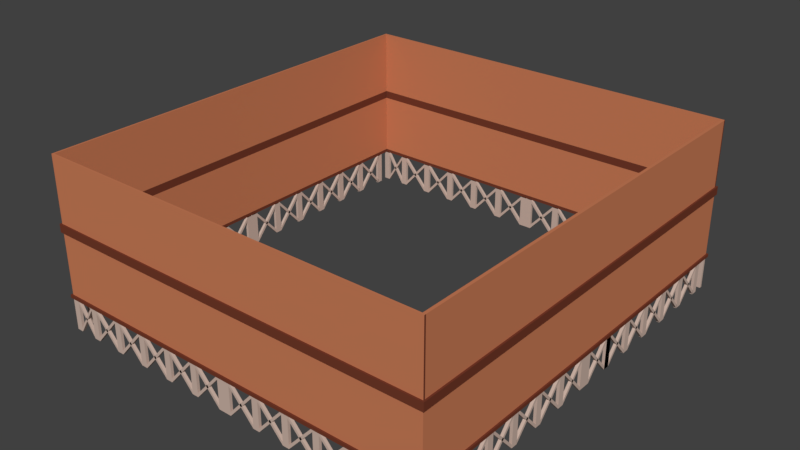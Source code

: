 # Source: Mansion_Underside_.blend  (saved by Blender 2.79.0; exported with 4.5.12 LTS)
import bpy
from mathutils import Matrix  # noqa: F401  (used for matrix-valued properties, if any)

bpy.ops.wm.read_factory_settings(use_empty=True)
scene = bpy.context.scene
scene.name = 'Scene'

# ---- collections
col_collection_1 = bpy.data.collections.new('Collection 1'); scene.collection.children.link(col_collection_1)

# ---- materials (node trees are filled in below, after node groups)
mat_wood_1 = bpy.data.materials.new('Wood 1')
mat_wood_1.alpha_threshold = 0.0
mat_wood_1.use_transparent_shadow = False
mat_wood_1.diffuse_color = (0.5926, 0.2042, 0.09756, 1.0)
mat_wood_1.roughness = 0.5
mat_wood_1.specular_intensity = 0.0
mat_wood_1.line_color = (0.0, 0.0, 0.0, 1.0)
mat_dark_wood = bpy.data.materials.new('Dark wood')
mat_dark_wood.alpha_threshold = 0.0
mat_dark_wood.use_transparent_shadow = False
mat_dark_wood.diffuse_color = (0.1679, 0.04255, 0.02321, 1.0)
mat_dark_wood.roughness = 0.5
mat_dark_wood.specular_intensity = 0.0
mat_white_wood = bpy.data.materials.new('White wood')
mat_white_wood.alpha_threshold = 0.0
mat_white_wood.use_transparent_shadow = False
mat_white_wood.diffuse_color = (0.6038, 0.453, 0.3819, 1.0)
mat_white_wood.roughness = 0.5
mat_white_wood.specular_intensity = 0.0

# ---- material node trees

# ---- world
world_world = bpy.data.worlds.new('World'); scene.world = world_world
world_world.color = (0.05088, 0.05088, 0.05088)
world_world.use_sun_shadow = False
world_world.sun_shadow_jitter_overblur = 0.0
world_world.cycles.sampling_method = 'MANUAL'

# ---- meshes
me_cube_001 = bpy.data.meshes.new('Cube.001')
me_cube_001.from_pydata([(11.98, 0.3999, 0.9869), (12.15, 0.3999, -1.013), (12.15, 1.986, 0.9869), (11.98, 1.986, -1.013), (11.98, 2.392, -1.013), (11.98, 4.385, 0.9869), (12.15, 4.385, -1.013), (12.15, 3.978, -1.013), (11.98, 3.978, -1.013), (11.98, 6.377, 0.9869), (12.15, 6.377, -1.013), (11.98, 6.377, -1.013), (11.98, 7.963, 0.9869), (11.98, 8.37, 0.9869), (12.15, 8.37, 0.9869), (12.15, 8.37, -1.013), (12.15, 7.963, -1.013), (11.98, 7.963, -1.013), (11.98, 8.37, -1.013), (12.15, 9.956, 0.9869), (11.98, 9.956, 0.9869), (11.98, 10.36, 0.9869), (12.15, 10.36, -1.013), (12.15, 9.956, -1.013), (12.15, 12.35, -1.013), (12.15, 11.95, -1.013), (11.98, 11.95, -1.013), (11.98, 12.35, -1.013), (12.15, -1.999, -1.013), (11.98, -1.999, -1.013), (11.98, -2.406, -1.013), (12.15, -3.992, 0.9869), (11.98, -3.992, 0.9869), (12.15, -4.398, 0.9869), (12.15, -3.992, -1.013), (11.98, -3.992, -1.013), (11.98, -4.398, -1.013), (12.15, -5.984, 0.9869), (11.98, -5.984, 0.9869), (11.98, -6.391, 0.9869), (12.15, -6.391, 0.9869), (12.15, -7.977, 0.9869), (11.98, -7.977, 0.9869), (11.98, -8.383, 0.9869), (11.98, -7.977, -1.013), (11.98, -8.383, -1.013), (12.15, -9.969, 0.9869), (11.98, -9.969, 0.9869), (12.15, -10.38, -1.013), (12.15, -9.969, -1.013), (12.15, -12.37, 0.9869), (12.15, -12.37, -1.013), (12.15, -11.96, -1.013), (11.98, -11.96, -1.013), (11.98, -12.37, -1.013), (-0.6142, 12.92, 0.9869), (-0.6142, 13.09, 0.9869), (-0.6142, 13.09, -1.013), (-0.6142, 12.92, -1.013), (-2.2, 13.09, 0.9869), (-2.2, 12.92, 0.9869), (-2.607, 12.92, 0.9869), (-2.607, 13.09, 0.9869), (-2.607, 13.09, -1.013), (-2.2, 13.09, -1.013), (-2.2, 12.92, -1.013), (-2.607, 12.92, -1.013), (-4.192, 13.09, 0.9869), (-4.192, 12.92, 0.9869), (-4.599, 12.92, 0.9869), (-4.599, 13.09, 0.9869), (-4.599, 13.09, -1.013), (-4.192, 13.09, -1.013), (-4.192, 12.92, -1.013), (-4.599, 12.92, -1.013), (-6.185, 13.09, 0.9869), (-6.185, 12.92, 0.9869), (-6.592, 12.92, 0.9869), (-6.592, 13.09, 0.9869), (-6.592, 13.09, -1.013), (-6.185, 13.09, -1.013), (-6.185, 12.92, -1.013), (-6.592, 12.92, -1.013), (-8.177, 13.09, 0.9869), (-8.177, 12.92, 0.9869), (-8.584, 12.92, 0.9869), (-8.584, 13.09, 0.9869), (-8.584, 13.09, -1.013), (-8.177, 13.09, -1.013), (-8.177, 12.92, -1.013), (-8.584, 12.92, -1.013), (-10.17, 13.09, 0.9869), (-10.17, 12.92, 0.9869), (-10.58, 12.92, 0.9869), (-10.58, 13.09, 0.9869), (-10.58, 13.09, -1.013), (-10.17, 13.09, -1.013), (-10.17, 12.92, -1.013), (-10.58, 12.92, -1.013), (-11.71, 13.09, 0.9869), (-11.71, 12.92, 0.9869), (-12.12, 12.92, 0.9869), (-12.12, 13.09, 0.9869), (-12.12, 13.09, -1.013), (-11.71, 13.09, -1.013), (-11.71, 12.92, -1.013), (-12.12, 12.92, -1.013), (-0.2076, 13.09, 0.9869), (-0.2076, 12.92, 0.9869), (0.1991, 12.92, 0.9869), (0.1991, 13.09, 0.9869), (0.1991, 13.09, -1.013), (-0.2076, 13.09, -1.013), (-0.2076, 12.92, -1.013), (0.1991, 12.92, -1.013), (1.785, 13.09, 0.9869), (1.785, 12.92, 0.9869), (2.192, 12.92, 0.9869), (2.192, 13.09, 0.9869), (2.192, 13.09, -1.013), (1.785, 13.09, -1.013), (1.785, 12.92, -1.013), (2.192, 12.92, -1.013), (3.777, 13.09, 0.9869), (3.777, 12.92, 0.9869), (4.184, 12.92, 0.9869), (4.184, 13.09, 0.9869), (4.184, 13.09, -1.013), (3.777, 13.09, -1.013), (3.777, 12.92, -1.013), (4.184, 12.92, -1.013), (5.77, 13.09, 0.9869), (5.77, 12.92, 0.9869), (6.176, 12.92, 0.9869), (6.176, 13.09, 0.9869), (6.176, 13.09, -1.013), (5.77, 13.09, -1.013), (5.77, 12.92, -1.013), (6.176, 12.92, -1.013), (7.762, 13.09, 0.9869), (7.762, 12.92, 0.9869), (8.169, 12.92, 0.9869), (8.169, 13.09, 0.9869), (8.169, 13.09, -1.013), (7.762, 13.09, -1.013), (7.762, 12.92, -1.013), (8.169, 12.92, -1.013), (9.755, 13.09, 0.9869), (9.755, 12.92, 0.9869), (10.16, 12.92, 0.9869), (10.16, 13.09, 0.9869), (10.16, 13.09, -1.013), (9.755, 13.09, -1.013), (9.755, 12.92, -1.013), (10.16, 12.92, -1.013), (11.75, 13.09, 0.9869), (11.75, 12.92, 0.9869), (12.15, 12.92, 0.9869), (12.15, 13.09, 0.9869), (12.15, 13.09, -1.013), (11.75, 13.09, -1.013), (11.75, 12.92, -1.013), (12.15, 12.92, -1.013), (11.98, -0.4134, 0.9869), (12.15, -0.4134, 0.9869), (12.15, -0.4134, -1.013), (11.98, -0.4134, -1.013), (12.15, -1.999, 0.9869), (11.98, -1.999, 0.9869), (11.98, -2.406, 0.9869), (12.15, -2.406, 0.9869), (12.15, -2.406, -1.013), (11.98, -4.398, 0.9869), (12.15, -4.398, -1.013), (12.15, -6.391, -1.013), (12.15, -5.984, -1.013), (11.98, -5.984, -1.013), (11.98, -6.391, -1.013), (12.15, -8.383, 0.9869), (12.15, -8.383, -1.013), (12.15, -7.977, -1.013), (11.98, -10.38, 0.9869), (12.15, -10.38, 0.9869), (11.98, -9.969, -1.013), (11.98, -10.38, -1.013), (12.15, -11.96, 0.9869), (11.98, -11.96, 0.9869), (11.98, -12.37, 0.9869), (12.15, -0.006736, 0.9869), (11.98, -0.006736, 0.9869), (12.15, 0.3999, 0.9869), (12.15, -0.006736, -1.013), (11.98, -0.006736, -1.013), (11.98, 0.3999, -1.013), (11.98, 1.986, 0.9869), (11.98, 2.392, 0.9869), (12.15, 2.392, 0.9869), (12.15, 2.392, -1.013), (12.15, 1.986, -1.013), (12.15, 3.978, 0.9869), (11.98, 3.978, 0.9869), (12.15, 4.385, 0.9869), (11.98, 4.385, -1.013), (12.15, 5.971, 0.9869), (11.98, 5.971, 0.9869), (12.15, 6.377, 0.9869), (12.15, 5.971, -1.013), (11.98, 5.971, -1.013), (12.15, 7.963, 0.9869), (12.15, 10.36, 0.9869), (11.98, 9.956, -1.013), (11.98, 10.36, -1.013), (12.15, 11.95, 0.9869), (11.98, 11.95, 0.9869), (11.98, 12.35, 0.9869), (12.15, 12.35, 0.9869), (-0.6142, -12.94, 0.9869), (-0.6142, -13.11, 0.9869), (-0.6142, -13.11, -1.013), (-0.6142, -12.94, -1.013), (-2.2, -13.11, 0.9869), (-2.2, -12.94, 0.9869), (-2.607, -12.94, 0.9869), (-2.607, -13.11, 0.9869), (-2.607, -13.11, -1.013), (-2.2, -13.11, -1.013), (-2.2, -12.94, -1.013), (-2.607, -12.94, -1.013), (-4.192, -13.11, 0.9869), (-4.192, -12.94, 0.9869), (-4.599, -12.94, 0.9869), (-4.599, -13.11, 0.9869), (-4.599, -13.11, -1.013), (-4.192, -13.11, -1.013), (-4.192, -12.94, -1.013), (-4.599, -12.94, -1.013), (-6.185, -13.11, 0.9869), (-6.185, -12.94, 0.9869), (-6.592, -12.94, 0.9869), (-6.592, -13.11, 0.9869), (-6.592, -13.11, -1.013), (-6.185, -13.11, -1.013), (-6.185, -12.94, -1.013), (-6.592, -12.94, -1.013), (-8.177, -13.11, 0.9869), (-8.177, -12.94, 0.9869), (-8.584, -12.94, 0.9869), (-8.584, -13.11, 0.9869), (-8.584, -13.11, -1.013), (-8.177, -13.11, -1.013), (-8.177, -12.94, -1.013), (-8.584, -12.94, -1.013), (-10.17, -13.11, 0.9869), (-10.17, -12.94, 0.9869), (-10.58, -12.94, 0.9869), (-10.58, -13.11, 0.9869), (-10.58, -13.11, -1.013), (-10.17, -13.11, -1.013), (-10.17, -12.94, -1.013), (-10.58, -12.94, -1.013), (-11.71, -13.11, 0.9869), (-11.71, -12.94, 0.9869), (-12.12, -12.94, 0.9869), (-12.12, -13.11, 0.9869), (-12.12, -13.11, -1.013), (-11.71, -13.11, -1.013), (-11.71, -12.94, -1.013), (-12.12, -12.94, -1.013), (-0.2076, -13.11, 0.9869), (-0.2076, -12.94, 0.9869), (0.1991, -12.94, 0.9869), (0.1991, -13.11, 0.9869), (0.1991, -13.11, -1.013), (-0.2076, -13.11, -1.013), (-0.2076, -12.94, -1.013), (0.1991, -12.94, -1.013), (1.785, -13.11, 0.9869), (1.785, -12.94, 0.9869), (2.192, -12.94, 0.9869), (2.192, -13.11, 0.9869), (2.192, -13.11, -1.013), (1.785, -13.11, -1.013), (1.785, -12.94, -1.013), (2.192, -12.94, -1.013), (3.777, -13.11, 0.9869), (3.777, -12.94, 0.9869), (4.184, -12.94, 0.9869), (4.184, -13.11, 0.9869), (4.184, -13.11, -1.013), (3.777, -13.11, -1.013), (3.777, -12.94, -1.013), (4.184, -12.94, -1.013), (5.77, -13.11, 0.9869), (5.77, -12.94, 0.9869), (6.176, -12.94, 0.9869), (6.176, -13.11, 0.9869), (6.176, -13.11, -1.013), (5.77, -13.11, -1.013), (5.77, -12.94, -1.013), (6.176, -12.94, -1.013), (7.762, -13.11, 0.9869), (7.762, -12.94, 0.9869), (8.169, -12.94, 0.9869), (8.169, -13.11, 0.9869), (8.169, -13.11, -1.013), (7.762, -13.11, -1.013), (7.762, -12.94, -1.013), (8.169, -12.94, -1.013), (9.755, -13.11, 0.9869), (9.755, -12.94, 0.9869), (10.16, -12.94, 0.9869), (10.16, -13.11, 0.9869), (10.16, -13.11, -1.013), (9.755, -13.11, -1.013), (9.755, -12.94, -1.013), (10.16, -12.94, -1.013), (11.75, -13.11, 0.9869), (11.75, -12.94, 0.9869), (12.15, -12.94, 0.9869), (12.15, -13.11, 0.9869), (12.15, -13.11, -1.013), (11.75, -13.11, -1.013), (11.75, -12.94, -1.013), (12.15, -12.94, -1.013), (-11.95, 0.3999, -1.013), (-12.12, 0.3999, -1.013), (-11.95, 1.986, 0.9869), (-12.12, 2.392, 0.9869), (-11.95, 1.986, -1.013), (-11.95, 3.978, 0.9869), (-12.12, 3.978, 0.9869), (-12.12, 4.385, 0.9869), (-11.95, 4.385, 0.9869), (-11.95, 3.978, -1.013), (-12.12, 3.978, -1.013), (-12.12, 5.971, 0.9869), (-12.12, 6.377, 0.9869), (-11.95, 6.377, -1.013), (-12.12, 6.377, -1.013), (-11.95, 7.963, 0.9869), (-12.12, 7.963, 0.9869), (-12.12, 8.37, 0.9869), (-11.95, 8.37, 0.9869), (-11.95, 8.37, -1.013), (-12.12, 7.963, -1.013), (-11.95, 9.956, 0.9869), (-12.12, 10.36, 0.9869), (-11.95, 10.36, 0.9869), (-12.12, 9.956, -1.013), (-12.12, 12.35, 0.9869), (-11.95, 12.35, -1.013), (-11.95, 11.95, -1.013), (-12.12, 11.95, -1.013), (-12.12, 12.35, -1.013), (-12.12, -0.4134, 0.9869), (-12.12, -0.4134, -1.013), (-12.12, -1.999, 0.9869), (-11.95, -2.406, 0.9869), (-11.95, -2.406, -1.013), (-11.95, -1.999, -1.013), (-12.12, -1.999, -1.013), (-11.95, -3.992, 0.9869), (-12.12, -4.398, 0.9869), (-11.95, -4.398, 0.9869), (-12.12, -3.992, -1.013), (-11.95, -5.984, 0.9869), (-12.12, -6.391, -1.013), (-11.95, -7.977, 0.9869), (-12.12, -7.977, 0.9869), (-11.95, -8.383, 0.9869), (-11.95, -8.383, -1.013), (-11.95, -7.977, -1.013), (-12.12, -7.977, -1.013), (-12.12, -8.383, -1.013), (-12.12, -9.969, 0.9869), (-11.95, -10.38, -1.013), (-11.95, -9.969, -1.013), (-12.12, -9.969, -1.013), (-12.12, -10.38, -1.013), (-12.12, -12.37, 0.9869), (-12.12, -11.96, -1.013), (-12.12, -12.37, -1.013), (-11.95, -0.4134, 0.9869), (-11.95, -0.4134, -1.013), (-11.95, -1.999, 0.9869), (-12.12, -2.406, 0.9869), (-12.12, -2.406, -1.013), (-12.12, -3.992, 0.9869), (-11.95, -4.398, -1.013), (-11.95, -3.992, -1.013), (-12.12, -4.398, -1.013), (-12.12, -5.984, 0.9869), (-12.12, -6.391, 0.9869), (-11.95, -6.391, 0.9869), (-11.95, -6.391, -1.013), (-11.95, -5.984, -1.013), (-12.12, -5.984, -1.013), (-12.12, -8.383, 0.9869), (-11.95, -9.969, 0.9869), (-12.12, -10.38, 0.9869), (-11.95, -10.38, 0.9869), (-11.95, -11.96, 0.9869), (-12.12, -11.96, 0.9869), (-11.95, -12.37, 0.9869), (-11.95, -12.37, -1.013), (-11.95, -11.96, -1.013), (-11.95, -0.006736, 0.9869), (-12.12, -0.006736, 0.9869), (-12.12, 0.3999, 0.9869), (-11.95, 0.3999, 0.9869), (-11.95, -0.006736, -1.013), (-12.12, -0.006736, -1.013), (-12.12, 1.986, 0.9869), (-11.95, 2.392, 0.9869), (-11.95, 2.392, -1.013), (-12.12, 1.986, -1.013), (-12.12, 2.392, -1.013), (-11.95, 4.385, -1.013), (-12.12, 4.385, -1.013), (-11.95, 5.971, 0.9869), (-11.95, 6.377, 0.9869), (-11.95, 5.971, -1.013), (-12.12, 5.971, -1.013), (12.15, -0.4134, 0.7586), (11.98, -0.4134, 0.7586), (-11.95, 7.963, -1.013), (-12.12, 8.37, -1.013), (-12.12, 9.956, 0.9869), (-11.95, 10.36, -1.013), (-11.95, 9.956, -1.013), (12.15, 0.3999, 0.7586), (-12.12, 10.36, -1.013), (-11.95, 11.95, 0.9869), (-12.12, 11.95, 0.9869), (11.98, 0.3999, 0.7586), (-11.95, 12.35, 0.9869), (11.98, 1.986, 0.7586), (12.15, 1.986, 0.7586), (11.98, 2.392, 0.7586), (12.15, 2.392, 0.7586), (-2.2, 13.09, 0.9869), (-2.2, 12.92, 0.9869), (-0.6142, 12.92, -0.7849), (-0.6142, 13.09, -0.7849), (-0.6142, 12.92, 0.9869), (-0.6142, 13.09, 0.9869), (-0.6142, 13.09, 0.7586), (-0.6142, 12.92, 0.7586), (-2.2, 12.92, 0.7586), (-2.2, 13.09, 0.7586), (-2.2, 13.09, -1.013), (-2.2, 12.92, -1.013), (-2.2, 12.92, -0.7849), (-2.2, 13.09, -0.7849), (-0.6142, 12.92, -1.013), (-0.6142, 13.09, -1.013), (-2.607, 12.92, -0.7849), (-2.607, 13.09, -0.7849), (-2.607, 12.92, 0.9869), (-4.192, 13.09, 0.9869), (-2.607, 13.09, 0.9869), (-4.192, 12.92, 0.9869), (-2.607, 13.09, 0.7586), (-2.607, 12.92, 0.7586), (-4.192, 12.92, 0.7586), (-4.192, 13.09, 0.7586), (-4.192, 13.09, -1.013), (-4.192, 12.92, -1.013), (-4.192, 12.92, -0.7849), (-4.192, 13.09, -0.7849), (-2.607, 12.92, -1.013), (-2.607, 13.09, -1.013), (-6.185, 13.09, 0.9869), (-4.599, 12.92, -0.7849), (-4.599, 12.92, 0.9869), (-4.599, 13.09, 0.9869), (-6.185, 12.92, 0.9869), (-4.599, 13.09, 0.7586), (-4.599, 12.92, 0.7586), (-6.185, 12.92, 0.7586), (-6.185, 13.09, 0.7586), (-6.185, 13.09, -1.013), (-6.185, 12.92, -1.013), (-6.185, 12.92, -0.7849), (-6.185, 13.09, -0.7849), (-4.599, 12.92, -1.013), (-4.599, 13.09, -1.013), (-4.599, 13.09, -0.7849), (-6.592, 13.09, -0.7849), (-6.592, 12.92, 0.9869), (-8.177, 13.09, 0.9869), (-6.592, 13.09, 0.9869), (-8.177, 12.92, 0.9869), (-6.592, 13.09, 0.7586), (-6.592, 12.92, 0.7586), (-8.177, 12.92, 0.7586), (-8.177, 13.09, 0.7586), (-8.177, 13.09, -1.013), (-8.177, 12.92, -1.013), (-8.177, 12.92, -0.7849), (-8.177, 13.09, -0.7849), (-6.592, 12.92, -0.7849), (-6.592, 12.92, -1.013), (-6.592, 13.09, -1.013), (-10.17, 13.09, 0.9869), (-10.17, 12.92, 0.9869), (-8.584, 12.92, -0.7849), (-8.584, 12.92, 0.9869), (-8.584, 13.09, 0.9869), (-8.584, 13.09, 0.7586), (-8.584, 12.92, 0.7586), (-10.17, 12.92, 0.7586), (-10.17, 13.09, 0.7586), (-10.17, 13.09, -1.013), (-10.17, 12.92, -1.013), (-10.17, 12.92, -0.7849), (-10.17, 13.09, -0.7849), (-8.584, 12.92, -1.013), (-8.584, 13.09, -1.013), (-8.584, 13.09, -0.7849), (-11.71, 13.09, 0.9869), (-10.58, 12.92, -0.7849), (-10.58, 13.09, -0.7849), (-10.58, 12.92, 0.9869), (-10.58, 13.09, 0.9869), (-11.71, 12.92, 0.9869), (-10.58, 13.09, 0.7586), (-10.58, 12.92, 0.7586), (-11.71, 12.92, 0.7586), (-11.71, 13.09, 0.7586), (-11.71, 13.09, -1.013), (-11.71, 12.92, -1.013), (-11.71, 12.92, -0.7849), (-11.71, 13.09, -0.7849), (-10.58, 12.92, -1.013), (-10.58, 13.09, -1.013), (0.1991, 12.92, -0.7849), (0.1991, 13.09, -0.7849), (0.1991, 12.92, 0.9869), (1.785, 13.09, 0.9869), (0.1991, 13.09, 0.9869), (1.785, 12.92, 0.9869), (0.1991, 13.09, 0.7586), (0.1991, 12.92, 0.7586), (1.785, 12.92, 0.7586), (1.785, 13.09, 0.7586), (1.785, 13.09, -1.013), (1.785, 12.92, -1.013), (1.785, 12.92, -0.7849), (1.785, 13.09, -0.7849), (0.1991, 12.92, -1.013), (0.1991, 13.09, -1.013), (2.192, 12.92, 0.9869), (3.777, 13.09, 0.9869), (2.192, 13.09, 0.9869), (3.777, 12.92, 0.9869), (2.192, 13.09, 0.7586), (2.192, 12.92, 0.7586), (3.777, 12.92, 0.7586), (3.777, 13.09, 0.7586), (3.777, 13.09, -1.013), (3.777, 12.92, -1.013), (3.777, 12.92, -0.7849), (3.777, 13.09, -0.7849), (2.192, 12.92, -0.7849), (2.192, 12.92, -1.013), (2.192, 13.09, -1.013), (2.192, 13.09, -0.7849), (5.77, 13.09, 0.9869), (5.77, 12.92, 0.9869), (4.184, 12.92, -0.7849), (4.184, 12.92, 0.9869), (4.184, 13.09, 0.9869), (4.184, 13.09, 0.7586), (4.184, 12.92, 0.7586), (5.77, 12.92, 0.7586), (5.77, 13.09, 0.7586), (5.77, 13.09, -1.013), (5.77, 12.92, -1.013), (5.77, 12.92, -0.7849), (5.77, 13.09, -0.7849), (4.184, 12.92, -1.013), (4.184, 13.09, -1.013), (4.184, 13.09, -0.7849), (6.176, 13.09, -0.7849), (6.176, 12.92, 0.9869), (7.762, 13.09, 0.9869), (6.176, 13.09, 0.9869), (7.762, 12.92, 0.9869), (6.176, 13.09, 0.7586), (6.176, 12.92, 0.7586), (7.762, 12.92, 0.7586), (7.762, 13.09, 0.7586), (7.762, 13.09, -1.013), (7.762, 12.92, -1.013), (7.762, 12.92, -0.7849), (7.762, 13.09, -0.7849), (6.176, 12.92, -0.7849), (6.176, 12.92, -1.013), (6.176, 13.09, -1.013), (9.755, 13.09, 0.9869), (8.169, 12.92, -0.7849), (8.169, 13.09, -0.7849), (8.169, 12.92, 0.9869), (8.169, 13.09, 0.9869), (9.755, 12.92, 0.9869), (8.169, 13.09, 0.7586), (8.169, 12.92, 0.7586), (9.755, 12.92, 0.7586), (9.755, 13.09, 0.7586), (9.755, 13.09, -1.013), (9.755, 12.92, -1.013), (9.755, 12.92, -0.7849), (9.755, 13.09, -0.7849), (8.169, 12.92, -1.013), (8.169, 13.09, -1.013), (10.16, 12.92, 0.9869), (11.75, 13.09, 0.9869), (10.16, 13.09, 0.9869), (11.75, 12.92, 0.9869), (10.16, 13.09, 0.7586), (10.16, 12.92, 0.7586), (11.75, 12.92, 0.7586), (11.75, 13.09, 0.7586), (11.75, 13.09, -1.013), (11.75, 12.92, -1.013), (11.75, 12.92, -0.7849), (11.75, 13.09, -0.7849), (10.16, 12.92, -0.7849), (10.16, 12.92, -1.013), (10.16, 13.09, -1.013), (10.16, 13.09, -0.7849), (-2.2, -12.94, 0.9869), (-2.2, -13.11, 0.9869), (-0.6142, -13.11, -0.7849), (-0.6142, -12.94, -0.7849), (-0.6142, -13.11, 0.9869), (-0.6142, -12.94, 0.9869), (-0.6142, -12.94, 0.7586), (-0.6142, -13.11, 0.7586), (-2.2, -13.11, 0.7586), (-2.2, -12.94, 0.7586), (-2.2, -12.94, -1.013), (-2.2, -13.11, -1.013), (-2.2, -13.11, -0.7849), (-2.2, -12.94, -0.7849), (-0.6142, -13.11, -1.013), (-0.6142, -12.94, -1.013), (-2.607, -13.11, -0.7849), (-2.607, -12.94, -0.7849), (-2.607, -13.11, 0.9869), (-4.192, -12.94, 0.9869), (-2.607, -12.94, 0.9869), (-4.192, -13.11, 0.9869), (-2.607, -12.94, 0.7586), (-2.607, -13.11, 0.7586), (-4.192, -13.11, 0.7586), (-4.192, -12.94, 0.7586), (-4.192, -12.94, -1.013), (-4.192, -13.11, -1.013), (-4.192, -13.11, -0.7849), (-4.192, -12.94, -0.7849), (-2.607, -13.11, -1.013), (-2.607, -12.94, -1.013), (-6.185, -12.94, 0.9869), (-4.599, -13.11, -0.7849), (-4.599, -13.11, 0.9869), (-4.599, -12.94, 0.9869), (-6.185, -13.11, 0.9869), (-4.599, -12.94, 0.7586), (-4.599, -13.11, 0.7586), (-6.185, -13.11, 0.7586), (-6.185, -12.94, 0.7586), (-6.185, -12.94, -1.013), (-6.185, -13.11, -1.013), (-6.185, -13.11, -0.7849), (-6.185, -12.94, -0.7849), (-4.599, -13.11, -1.013), (-4.599, -12.94, -1.013), (-4.599, -12.94, -0.7849), (-6.592, -12.94, -0.7849), (-6.592, -13.11, 0.9869), (-8.177, -12.94, 0.9869), (-6.592, -12.94, 0.9869), (-8.177, -13.11, 0.9869), (-6.592, -12.94, 0.7586), (-6.592, -13.11, 0.7586), (-8.177, -13.11, 0.7586), (-8.177, -12.94, 0.7586), (-8.177, -12.94, -1.013), (-8.177, -13.11, -1.013), (-8.177, -13.11, -0.7849), (-8.177, -12.94, -0.7849), (-6.592, -13.11, -0.7849), (-6.592, -13.11, -1.013), (-6.592, -12.94, -1.013), (-10.17, -12.94, 0.9869), (-10.17, -13.11, 0.9869), (-8.584, -13.11, -0.7849), (-8.584, -13.11, 0.9869), (-8.584, -12.94, 0.9869), (-8.584, -12.94, 0.7586), (-8.584, -13.11, 0.7586), (-10.17, -13.11, 0.7586), (-10.17, -12.94, 0.7586), (-10.17, -12.94, -1.013), (-10.17, -13.11, -1.013), (-10.17, -13.11, -0.7849), (-10.17, -12.94, -0.7849), (-8.584, -13.11, -1.013), (-8.584, -12.94, -1.013), (-8.584, -12.94, -0.7849), (-11.71, -12.94, 0.9869), (-10.58, -13.11, -0.7849), (-10.58, -12.94, -0.7849), (-10.58, -13.11, 0.9869), (-10.58, -12.94, 0.9869), (-11.71, -13.11, 0.9869), (-10.58, -12.94, 0.7586), (-10.58, -13.11, 0.7586), (-11.71, -13.11, 0.7586), (-11.71, -12.94, 0.7586), (-11.71, -12.94, -1.013), (-11.71, -13.11, -1.013), (-11.71, -13.11, -0.7849), (-11.71, -12.94, -0.7849), (-10.58, -13.11, -1.013), (-10.58, -12.94, -1.013), (0.1991, -13.11, -0.7849), (0.1991, -12.94, -0.7849), (0.1991, -13.11, 0.9869), (1.785, -12.94, 0.9869), (0.1991, -12.94, 0.9869), (1.785, -13.11, 0.9869), (0.1991, -12.94, 0.7586), (0.1991, -13.11, 0.7586), (1.785, -13.11, 0.7586), (1.785, -12.94, 0.7586), (1.785, -12.94, -1.013), (1.785, -13.11, -1.013), (1.785, -13.11, -0.7849), (1.785, -12.94, -0.7849), (0.1991, -13.11, -1.013), (0.1991, -12.94, -1.013), (2.192, -13.11, 0.9869), (3.777, -12.94, 0.9869), (2.192, -12.94, 0.9869), (3.777, -13.11, 0.9869), (2.192, -12.94, 0.7586), (2.192, -13.11, 0.7586), (3.777, -13.11, 0.7586), (3.777, -12.94, 0.7586), (3.777, -12.94, -1.013), (3.777, -13.11, -1.013), (3.777, -13.11, -0.7849), (3.777, -12.94, -0.7849), (2.192, -13.11, -0.7849), (2.192, -13.11, -1.013), (2.192, -12.94, -1.013), (2.192, -12.94, -0.7849), (5.77, -12.94, 0.9869), (5.77, -13.11, 0.9869), (4.184, -13.11, -0.7849), (4.184, -13.11, 0.9869), (4.184, -12.94, 0.9869), (4.184, -12.94, 0.7586), (4.184, -13.11, 0.7586), (5.77, -13.11, 0.7586), (5.77, -12.94, 0.7586), (5.77, -12.94, -1.013), (5.77, -13.11, -1.013), (5.77, -13.11, -0.7849), (5.77, -12.94, -0.7849), (4.184, -13.11, -1.013), (4.184, -12.94, -1.013), (4.184, -12.94, -0.7849), (6.176, -12.94, -0.7849), (6.176, -13.11, 0.9869), (7.762, -12.94, 0.9869), (6.176, -12.94, 0.9869), (7.762, -13.11, 0.9869), (6.176, -12.94, 0.7586), (6.176, -13.11, 0.7586), (7.762, -13.11, 0.7586), (7.762, -12.94, 0.7586), (7.762, -12.94, -1.013), (7.762, -13.11, -1.013), (7.762, -13.11, -0.7849), (7.762, -12.94, -0.7849), (6.176, -13.11, -0.7849), (6.176, -13.11, -1.013), (6.176, -12.94, -1.013), (9.755, -12.94, 0.9869), (8.169, -13.11, -0.7849), (8.169, -12.94, -0.7849), (8.169, -13.11, 0.9869), (8.169, -12.94, 0.9869), (9.755, -13.11, 0.9869), (8.169, -12.94, 0.7586), (8.169, -13.11, 0.7586), (9.755, -13.11, 0.7586), (9.755, -12.94, 0.7586), (9.755, -12.94, -1.013), (9.755, -13.11, -1.013), (9.755, -13.11, -0.7849), (9.755, -12.94, -0.7849), (8.169, -13.11, -1.013), (8.169, -12.94, -1.013), (10.16, -13.11, 0.9869), (11.75, -12.94, 0.9869), (10.16, -12.94, 0.9869), (11.75, -13.11, 0.9869), (10.16, -12.94, 0.7586), (10.16, -13.11, 0.7586), (11.75, -13.11, 0.7586), (11.75, -12.94, 0.7586), (11.75, -12.94, -1.013), (11.75, -13.11, -1.013), (11.75, -13.11, -0.7849), (11.75, -12.94, -0.7849), (10.16, -13.11, -0.7849), (10.16, -13.11, -1.013), (10.16, -12.94, -1.013), (10.16, -12.94, -0.7849), (-11.95, 1.986, 0.9869), (-12.12, 1.986, 0.9869), (-12.12, 0.3999, -0.7849), (-11.95, 0.3999, -0.7849), (-12.12, 0.3999, 0.9869), (-11.95, 1.986, 0.9869), (-11.95, 0.3999, 0.9869), (-12.12, 1.986, 0.9869), (-11.95, 0.3999, 0.7586), (-12.12, 0.3999, 0.7586), (-12.12, 1.986, 0.7586), (-11.95, 1.986, 0.7586), (-11.95, 1.986, -1.013), (-12.12, 1.986, -1.013), (-12.12, 1.986, -0.7849), (-11.95, 1.986, -0.7849), (-12.12, 0.3999, -0.7849), (-12.12, 0.3999, -1.013), (-11.95, 0.3999, -1.013), (-11.95, 0.3999, -0.7849), (-11.95, 3.984, 0.9869), (-12.12, 3.984, 0.9869), (-12.12, 2.398, -0.7849), (-11.95, 2.398, -0.7849), (-12.12, 2.398, 0.9869), (-11.95, 3.984, 0.9869), (-11.95, 2.398, 0.9869), (-12.12, 3.984, 0.9869), (-11.95, 2.398, 0.7586), (-12.12, 2.398, 0.7586), (-12.12, 3.984, 0.7586), (-11.95, 3.984, 0.7586), (-11.95, 3.984, -1.013), (-12.12, 3.984, -1.013), (-12.12, 3.984, -0.7849), (-11.95, 3.984, -0.7849), (-12.12, 2.398, -0.7849), (-12.12, 2.398, -1.013), (-11.95, 2.398, -1.013), (-11.95, 2.398, -0.7849), (-11.95, 5.982, 0.9869), (-12.12, 5.982, 0.9869), (-12.12, 4.396, -0.7849), (-11.95, 4.396, -0.7849), (-12.12, 4.396, 0.9869), (-11.95, 5.982, 0.9869), (-11.95, 4.396, 0.9869), (-12.12, 5.982, 0.9869), (-11.95, 4.396, 0.7586), (-12.12, 4.396, 0.7586), (-12.12, 5.982, 0.7586), (-11.95, 5.982, 0.7586), (-11.95, 5.982, -1.013), (-12.12, 5.982, -1.013), (-12.12, 5.982, -0.7849), (-11.95, 5.982, -0.7849), (-12.12, 4.396, -0.7849), (-12.12, 4.396, -1.013), (-11.95, 4.396, -1.013), (-11.95, 4.396, -0.7849), (-11.95, 7.98, 0.9869), (-12.12, 7.98, 0.9869), (-12.12, 6.394, -0.7849), (-11.95, 6.394, -0.7849), (-12.12, 6.394, 0.9869), (-11.95, 7.98, 0.9869), (-11.95, 6.394, 0.9869), (-12.12, 7.98, 0.9869), (-11.95, 6.394, 0.7586), (-12.12, 6.394, 0.7586), (-12.12, 7.98, 0.7586), (-11.95, 7.98, 0.7586), (-11.95, 7.98, -1.013), (-12.12, 7.98, -1.013), (-12.12, 7.98, -0.7849), (-11.95, 7.98, -0.7849), (-12.12, 6.394, -0.7849), (-12.12, 6.394, -1.013), (-11.95, 6.394, -1.013), (-11.95, 6.394, -0.7849), (-11.95, 9.978, 0.9869), (-12.12, 9.978, 0.9869), (-12.12, 8.392, -0.7849), (-11.95, 8.392, -0.7849), (-12.12, 8.392, 0.9869), (-11.95, 9.978, 0.9869), (-11.95, 8.392, 0.9869), (-12.12, 9.978, 0.9869), (-11.95, 8.392, 0.7586), (-12.12, 8.392, 0.7586), (-12.12, 9.978, 0.7586), (-11.95, 9.978, 0.7586), (-11.95, 9.978, -1.013), (-12.12, 9.978, -1.013), (-12.12, 9.978, -0.7849), (-11.95, 9.978, -0.7849), (-12.12, 8.392, -0.7849), (-12.12, 8.392, -1.013), (-11.95, 8.392, -1.013), (-11.95, 8.392, -0.7849), (-11.95, 11.98, 0.9869), (-12.12, 11.98, 0.9869), (-12.12, 10.39, -0.7849), (-11.95, 10.39, -0.7849), (-12.12, 10.39, 0.9869), (-11.95, 11.98, 0.9869), (-11.95, 10.39, 0.9869), (-12.12, 11.98, 0.9869), (-11.95, 10.39, 0.7586), (-12.12, 10.39, 0.7586), (-12.12, 11.98, 0.7586), (-11.95, 11.98, 0.7586), (-11.95, 11.98, -1.013), (-12.12, 11.98, -1.013), (-12.12, 11.98, -0.7849), (-11.95, 11.98, -0.7849), (-12.12, 10.39, -0.7849), (-12.12, 10.39, -1.013), (-11.95, 10.39, -1.013), (-11.95, 10.39, -0.7849), (-11.95, -1.999, 0.9869), (-12.12, -1.999, 0.9869), (-12.12, -0.4134, -0.7849), (-11.95, -0.4134, -0.7849), (-12.12, -0.4134, 0.9869), (-11.95, -1.999, 0.9869), (-11.95, -0.4134, 0.9869), (-12.12, -1.999, 0.9869), (-11.95, -0.4134, 0.7586), (-12.12, -0.4134, 0.7586), (-12.12, -1.999, 0.7586), (-11.95, -1.999, 0.7586), (-11.95, -1.999, -1.013), (-12.12, -1.999, -1.013), (-12.12, -1.999, -0.7849), (-11.95, -1.999, -0.7849), (-12.12, -0.4134, -0.7849), (-12.12, -0.4134, -1.013), (-11.95, -0.4134, -1.013), (-11.95, -0.4134, -0.7849), (-11.95, -3.997, 0.9869), (-12.12, -3.997, 0.9869), (-12.12, -2.412, -0.7849), (-11.95, -2.412, -0.7849), (-12.12, -2.412, 0.9869), (-11.95, -3.997, 0.9869), (-11.95, -2.412, 0.9869), (-12.12, -3.997, 0.9869), (-11.95, -2.412, 0.7586), (-12.12, -2.412, 0.7586), (-12.12, -3.997, 0.7586), (-11.95, -3.997, 0.7586), (-11.95, -3.997, -1.013), (-12.12, -3.997, -1.013), (-12.12, -3.997, -0.7849), (-11.95, -3.997, -0.7849), (-12.12, -2.412, -0.7849), (-12.12, -2.412, -1.013), (-11.95, -2.412, -1.013), (-11.95, -2.412, -0.7849), (-11.95, -5.995, 0.9869), (-12.12, -5.995, 0.9869), (-12.12, -4.41, -0.7849), (-11.95, -4.41, -0.7849), (-12.12, -4.41, 0.9869), (-11.95, -5.995, 0.9869), (-11.95, -4.41, 0.9869), (-12.12, -5.995, 0.9869), (-11.95, -4.41, 0.7586), (-12.12, -4.41, 0.7586), (-12.12, -5.995, 0.7586), (-11.95, -5.995, 0.7586), (-11.95, -5.995, -1.013), (-12.12, -5.995, -1.013), (-12.12, -5.995, -0.7849), (-11.95, -5.995, -0.7849), (-12.12, -4.41, -0.7849), (-12.12, -4.41, -1.013), (-11.95, -4.41, -1.013), (-11.95, -4.41, -0.7849), (-11.95, -7.994, 0.9869), (-12.12, -7.994, 0.9869), (-12.12, -6.408, -0.7849), (-11.95, -6.408, -0.7849), (-12.12, -6.408, 0.9869), (-11.95, -7.994, 0.9869), (-11.95, -6.408, 0.9869), (-12.12, -7.994, 0.9869), (-11.95, -6.408, 0.7586), (-12.12, -6.408, 0.7586), (-12.12, -7.994, 0.7586), (-11.95, -7.994, 0.7586), (-11.95, -7.994, -1.013), (-12.12, -7.994, -1.013), (-12.12, -7.994, -0.7849), (-11.95, -7.994, -0.7849), (-12.12, -6.408, -0.7849), (-12.12, -6.408, -1.013), (-11.95, -6.408, -1.013), (-11.95, -6.408, -0.7849), (-11.95, -9.992, 0.9869), (-12.12, -9.992, 0.9869), (-12.12, -8.406, -0.7849), (-11.95, -8.406, -0.7849), (-12.12, -8.406, 0.9869), (-11.95, -9.992, 0.9869), (-11.95, -8.406, 0.9869), (-12.12, -9.992, 0.9869), (-11.95, -8.406, 0.7586), (-12.12, -8.406, 0.7586), (-12.12, -9.992, 0.7586), (-11.95, -9.992, 0.7586), (-11.95, -9.992, -1.013), (-12.12, -9.992, -1.013), (-12.12, -9.992, -0.7849), (-11.95, -9.992, -0.7849), (-12.12, -8.406, -0.7849), (-12.12, -8.406, -1.013), (-11.95, -8.406, -1.013), (-11.95, -8.406, -0.7849), (-11.95, -11.99, 0.9869), (-12.12, -11.99, 0.9869), (-12.12, -10.4, -0.7849), (-11.95, -10.4, -0.7849), (-12.12, -10.4, 0.9869), (-11.95, -11.99, 0.9869), (-11.95, -10.4, 0.9869), (-12.12, -11.99, 0.9869), (-11.95, -10.4, 0.7586), (-12.12, -10.4, 0.7586), (-12.12, -11.99, 0.7586), (-11.95, -11.99, 0.7586), (-11.95, -11.99, -1.013), (-12.12, -11.99, -1.013), (-12.12, -11.99, -0.7849), (-11.95, -11.99, -0.7849), (-12.12, -10.4, -0.7849), (-12.12, -10.4, -1.013), (-11.95, -10.4, -1.013), (-11.95, -10.4, -0.7849), (12.15, 1.986, 0.9869), (11.98, 1.986, 0.9869), (11.98, 0.3999, -0.7849), (12.15, 0.3999, -0.7849), (11.98, 0.3999, 0.9869), (12.15, 1.986, 0.9869), (12.15, 0.3999, 0.9869), (11.98, 1.986, 0.9869), (12.15, 0.3999, 0.7586), (11.98, 0.3999, 0.7586), (11.98, 1.986, 0.7586), (12.15, 1.986, 0.7586), (12.15, 1.986, -1.013), (11.98, 1.986, -1.013), (11.98, 1.986, -0.7849), (12.15, 1.986, -0.7849), (11.98, 0.3999, -0.7849), (11.98, 0.3999, -1.013), (12.15, 0.3999, -1.013), (12.15, 0.3999, -0.7849), (12.15, 3.984, 0.9869), (11.98, 3.984, 0.9869), (11.98, 2.398, -0.7849), (12.15, 2.398, -0.7849), (11.98, 2.398, 0.9869), (12.15, 3.984, 0.9869), (12.15, 2.398, 0.9869), (11.98, 3.984, 0.9869), (12.15, 2.398, 0.7586), (11.98, 2.398, 0.7586), (11.98, 3.984, 0.7586), (12.15, 3.984, 0.7586), (12.15, 3.984, -1.013), (11.98, 3.984, -1.013), (11.98, 3.984, -0.7849), (12.15, 3.984, -0.7849), (11.98, 2.398, -0.7849), (11.98, 2.398, -1.013), (12.15, 2.398, -1.013), (12.15, 2.398, -0.7849), (12.15, 5.982, 0.9869), (11.98, 5.982, 0.9869), (11.98, 4.396, -0.7849), (12.15, 4.396, -0.7849), (11.98, 4.396, 0.9869), (12.15, 5.982, 0.9869), (12.15, 4.396, 0.9869), (11.98, 5.982, 0.9869), (12.15, 4.396, 0.7586), (11.98, 4.396, 0.7586), (11.98, 5.982, 0.7586), (12.15, 5.982, 0.7586), (12.15, 5.982, -1.013), (11.98, 5.982, -1.013), (11.98, 5.982, -0.7849), (12.15, 5.982, -0.7849), (11.98, 4.396, -0.7849), (11.98, 4.396, -1.013), (12.15, 4.396, -1.013), (12.15, 4.396, -0.7849), (12.15, 7.98, 0.9869), (11.98, 7.98, 0.9869), (11.98, 6.394, -0.7849), (12.15, 6.394, -0.7849), (11.98, 6.394, 0.9869), (12.15, 7.98, 0.9869), (12.15, 6.394, 0.9869), (11.98, 7.98, 0.9869), (12.15, 6.394, 0.7586), (11.98, 6.394, 0.7586), (11.98, 7.98, 0.7586), (12.15, 7.98, 0.7586), (12.15, 7.98, -1.013), (11.98, 7.98, -1.013), (11.98, 7.98, -0.7849), (12.15, 7.98, -0.7849), (11.98, 6.394, -0.7849), (11.98, 6.394, -1.013), (12.15, 6.394, -1.013), (12.15, 6.394, -0.7849), (12.15, 9.978, 0.9869), (11.98, 9.978, 0.9869), (11.98, 8.392, -0.7849), (12.15, 8.392, -0.7849), (11.98, 8.392, 0.9869), (12.15, 9.978, 0.9869), (12.15, 8.392, 0.9869), (11.98, 9.978, 0.9869), (12.15, 8.392, 0.7586), (11.98, 8.392, 0.7586), (11.98, 9.978, 0.7586), (12.15, 9.978, 0.7586), (12.15, 9.978, -1.013), (11.98, 9.978, -1.013), (11.98, 9.978, -0.7849), (12.15, 9.978, -0.7849), (11.98, 8.392, -0.7849), (11.98, 8.392, -1.013), (12.15, 8.392, -1.013), (12.15, 8.392, -0.7849), (12.15, 11.98, 0.9869), (11.98, 11.98, 0.9869), (11.98, 10.39, -0.7849), (12.15, 10.39, -0.7849), (11.98, 10.39, 0.9869), (12.15, 11.98, 0.9869), (12.15, 10.39, 0.9869), (11.98, 11.98, 0.9869), (12.15, 10.39, 0.7586), (11.98, 10.39, 0.7586), (11.98, 11.98, 0.7586), (12.15, 11.98, 0.7586), (12.15, 11.98, -1.013), (11.98, 11.98, -1.013), (11.98, 11.98, -0.7849), (12.15, 11.98, -0.7849), (11.98, 10.39, -0.7849), (11.98, 10.39, -1.013), (12.15, 10.39, -1.013), (12.15, 10.39, -0.7849), (12.15, -1.999, 0.9869), (11.98, -1.999, 0.9869), (11.98, -0.4134, -0.7849), (12.15, -0.4134, -0.7849), (11.98, -0.4134, 0.9869), (12.15, -1.999, 0.9869), (12.15, -0.4134, 0.9869), (11.98, -1.999, 0.9869), (12.15, -0.4134, 0.7586), (11.98, -0.4134, 0.7586), (11.98, -1.999, 0.7586), (12.15, -1.999, 0.7586), (12.15, -1.999, -1.013), (11.98, -1.999, -1.013), (11.98, -1.999, -0.7849), (12.15, -1.999, -0.7849), (11.98, -0.4134, -0.7849), (11.98, -0.4134, -1.013), (12.15, -0.4134, -1.013), (12.15, -0.4134, -0.7849), (12.15, -3.997, 0.9869), (11.98, -3.997, 0.9869), (11.98, -2.412, -0.7849), (12.15, -2.412, -0.7849), (11.98, -2.412, 0.9869), (12.15, -3.997, 0.9869), (12.15, -2.412, 0.9869), (11.98, -3.997, 0.9869), (12.15, -2.412, 0.7586), (11.98, -2.412, 0.7586), (11.98, -3.997, 0.7586), (12.15, -3.997, 0.7586), (12.15, -3.997, -1.013), (11.98, -3.997, -1.013), (11.98, -3.997, -0.7849), (12.15, -3.997, -0.7849), (11.98, -2.412, -0.7849), (11.98, -2.412, -1.013), (12.15, -2.412, -1.013), (12.15, -2.412, -0.7849), (12.15, -5.995, 0.9869), (11.98, -5.995, 0.9869), (11.98, -4.41, -0.7849), (12.15, -4.41, -0.7849), (11.98, -4.41, 0.9869), (12.15, -5.995, 0.9869), (12.15, -4.41, 0.9869), (11.98, -5.995, 0.9869), (12.15, -4.41, 0.7586), (11.98, -4.41, 0.7586), (11.98, -5.995, 0.7586), (12.15, -5.995, 0.7586), (12.15, -5.995, -1.013), (11.98, -5.995, -1.013), (11.98, -5.995, -0.7849), (12.15, -5.995, -0.7849), (11.98, -4.41, -0.7849), (11.98, -4.41, -1.013), (12.15, -4.41, -1.013), (12.15, -4.41, -0.7849), (12.15, -7.994, 0.9869), (11.98, -7.994, 0.9869), (11.98, -6.408, -0.7849), (12.15, -6.408, -0.7849), (11.98, -6.408, 0.9869), (12.15, -7.994, 0.9869), (12.15, -6.408, 0.9869), (11.98, -7.994, 0.9869), (12.15, -6.408, 0.7586), (11.98, -6.408, 0.7586), (11.98, -7.994, 0.7586), (12.15, -7.994, 0.7586), (12.15, -7.994, -1.013), (11.98, -7.994, -1.013), (11.98, -7.994, -0.7849), (12.15, -7.994, -0.7849), (11.98, -6.408, -0.7849), (11.98, -6.408, -1.013), (12.15, -6.408, -1.013), (12.15, -6.408, -0.7849), (12.15, -9.992, 0.9869), (11.98, -9.992, 0.9869), (11.98, -8.406, -0.7849), (12.15, -8.406, -0.7849), (11.98, -8.406, 0.9869), (12.15, -9.992, 0.9869), (12.15, -8.406, 0.9869), (11.98, -9.992, 0.9869), (12.15, -8.406, 0.7586), (11.98, -8.406, 0.7586), (11.98, -9.992, 0.7586), (12.15, -9.992, 0.7586), (12.15, -9.992, -1.013), (11.98, -9.992, -1.013), (11.98, -9.992, -0.7849), (12.15, -9.992, -0.7849), (11.98, -8.406, -0.7849), (11.98, -8.406, -1.013), (12.15, -8.406, -1.013), (12.15, -8.406, -0.7849), (12.15, -11.99, 0.9869), (11.98, -11.99, 0.9869), (11.98, -10.4, -0.7849), (12.15, -10.4, -0.7849), (11.98, -10.4, 0.9869), (12.15, -11.99, 0.9869), (12.15, -10.4, 0.9869), (11.98, -11.99, 0.9869), (12.15, -10.4, 0.7586), (11.98, -10.4, 0.7586), (11.98, -11.99, 0.7586), (12.15, -11.99, 0.7586), (12.15, -11.99, -1.013), (11.98, -11.99, -1.013), (11.98, -11.99, -0.7849), (12.15, -11.99, -0.7849), (11.98, -10.4, -0.7849), (11.98, -10.4, -1.013), (12.15, -10.4, -1.013), (12.15, -10.4, -0.7849)], [], [(1, 191, 192, 193), (189, 0, 434, 193, 192), (190, 188, 191, 1, 430), (434, 430, 1, 193), (197, 198, 3, 4), (194, 195, 4, 3), (196, 2, 198, 197), (195, 196, 197, 4), (199, 200, 8, 7), (6, 7, 8, 202), (200, 5, 202, 8), (201, 199, 7, 6), (5, 201, 6, 202), (10, 206, 207, 11), (204, 9, 11, 207), (205, 203, 206, 10), (9, 205, 10, 11), (208, 12, 17, 16), (15, 16, 17, 18), (12, 13, 18, 17), (14, 208, 16, 15), (13, 14, 15, 18), (19, 20, 210, 23), (22, 23, 210, 211), (20, 21, 211, 210), (209, 19, 23, 22), (21, 209, 22, 211), (212, 213, 26, 25), (24, 25, 26, 27), (213, 214, 27, 26), (215, 212, 25, 24), (214, 215, 24, 27), (167, 28, 29, 168), (171, 30, 29, 28), (168, 29, 30, 169), (170, 171, 28, 167), (169, 30, 171, 170), (31, 34, 35, 32), (173, 36, 35, 34), (32, 35, 36, 172), (33, 173, 34, 31), (172, 36, 173, 33), (37, 175, 176, 38), (38, 176, 177, 39), (40, 174, 175, 37), (39, 177, 174, 40), (41, 180, 44, 42), (179, 45, 44, 180), (42, 44, 45, 43), (178, 179, 180, 41), (43, 45, 179, 178), (46, 49, 183, 47), (48, 184, 183, 49), (47, 183, 184, 181), (182, 48, 49, 46), (181, 184, 48, 182), (185, 52, 53, 186), (51, 54, 53, 52), (186, 53, 54, 187), (50, 51, 52, 185), (187, 54, 51, 50), (57, 112, 113, 58), (108, 55, 58, 113), (56, 107, 112, 57), (55, 56, 57, 58), (59, 60, 65, 64), (63, 64, 65, 66), (60, 61, 66, 65), (62, 59, 64, 63), (61, 62, 63, 66), (67, 68, 73, 72), (71, 72, 73, 74), (68, 69, 74, 73), (70, 67, 72, 71), (69, 70, 71, 74), (75, 76, 81, 80), (79, 80, 81, 82), (76, 77, 82, 81), (78, 75, 80, 79), (77, 78, 79, 82), (83, 84, 89, 88), (87, 88, 89, 90), (84, 85, 90, 89), (86, 83, 88, 87), (85, 86, 87, 90), (91, 92, 97, 96), (95, 96, 97, 98), (92, 93, 98, 97), (94, 91, 96, 95), (93, 94, 95, 98), (99, 100, 105, 104), (103, 104, 105, 106), (100, 101, 106, 105), (102, 99, 104, 103), (101, 102, 103, 106), (107, 112, 113, 108), (111, 114, 113, 112), (108, 113, 114, 109), (110, 111, 112, 107), (109, 114, 111, 110), (115, 120, 121, 116), (119, 122, 121, 120), (116, 121, 122, 117), (118, 119, 120, 115), (117, 122, 119, 118), (123, 128, 129, 124), (127, 130, 129, 128), (124, 129, 130, 125), (126, 127, 128, 123), (125, 130, 127, 126), (131, 136, 137, 132), (135, 138, 137, 136), (132, 137, 138, 133), (134, 135, 136, 131), (133, 138, 135, 134), (139, 144, 145, 140), (143, 146, 145, 144), (140, 145, 146, 141), (142, 143, 144, 139), (141, 146, 143, 142), (147, 152, 153, 148), (151, 154, 153, 152), (148, 153, 154, 149), (150, 151, 152, 147), (149, 154, 151, 150), (155, 160, 161, 156), (159, 162, 161, 160), (156, 161, 162, 157), (158, 159, 160, 155), (157, 162, 159, 158), (165, 166, 192, 191), (189, 192, 166, 424, 163), (164, 423, 165, 191, 188), (424, 166, 165, 423), (174, 177, 176, 175), (188, 189, 192, 191), (437, 436, 3, 198), (436, 438, 4, 3), (439, 437, 198, 197), (438, 439, 197, 4), (203, 204, 207, 206), (218, 219, 274, 273), (269, 274, 219, 216), (217, 218, 273, 268), (216, 219, 218, 217), (220, 225, 226, 221), (224, 227, 226, 225), (221, 226, 227, 222), (223, 224, 225, 220), (222, 227, 224, 223), (228, 233, 234, 229), (232, 235, 234, 233), (229, 234, 235, 230), (231, 232, 233, 228), (230, 235, 232, 231), (236, 241, 242, 237), (240, 243, 242, 241), (237, 242, 243, 238), (239, 240, 241, 236), (238, 243, 240, 239), (244, 249, 250, 245), (248, 251, 250, 249), (245, 250, 251, 246), (247, 248, 249, 244), (246, 251, 248, 247), (252, 257, 258, 253), (256, 259, 258, 257), (253, 258, 259, 254), (255, 256, 257, 252), (254, 259, 256, 255), (260, 265, 266, 261), (264, 267, 266, 265), (261, 266, 267, 262), (263, 264, 265, 260), (262, 267, 264, 263), (268, 269, 274, 273), (272, 273, 274, 275), (269, 270, 275, 274), (271, 268, 273, 272), (270, 271, 272, 275), (276, 277, 282, 281), (280, 281, 282, 283), (277, 278, 283, 282), (279, 276, 281, 280), (278, 279, 280, 283), (284, 285, 290, 289), (288, 289, 290, 291), (285, 286, 291, 290), (287, 284, 289, 288), (286, 287, 288, 291), (292, 293, 298, 297), (296, 297, 298, 299), (293, 294, 299, 298), (295, 292, 297, 296), (294, 295, 296, 299), (300, 301, 306, 305), (304, 305, 306, 307), (301, 302, 307, 306), (303, 300, 305, 304), (302, 303, 304, 307), (308, 309, 314, 313), (312, 313, 314, 315), (309, 310, 315, 314), (311, 308, 313, 312), (310, 311, 312, 315), (316, 317, 322, 321), (320, 321, 322, 323), (317, 318, 323, 322), (319, 316, 321, 320), (318, 319, 320, 323), (324, 410, 411, 325), (407, 408, 325, 411), (409, 406, 410, 324), (408, 409, 324, 325), (326, 412, 415, 328), (414, 328, 415, 416), (412, 327, 416, 415), (413, 326, 328, 414), (327, 413, 414, 416), (329, 330, 334, 333), (417, 333, 334, 418), (330, 331, 418, 334), (332, 329, 333, 417), (331, 332, 417, 418), (419, 335, 422, 421), (337, 421, 422, 338), (335, 336, 338, 422), (420, 419, 421, 337), (336, 420, 337, 338), (339, 340, 344, 425), (343, 425, 344, 426), (340, 341, 426, 344), (342, 339, 425, 343), (341, 342, 343, 426), (345, 427, 348, 429), (428, 429, 348, 431), (427, 346, 431, 348), (347, 345, 429, 428), (346, 347, 428, 431), (432, 433, 352, 351), (350, 351, 352, 353), (433, 349, 353, 352), (435, 432, 351, 350), (349, 435, 350, 353), (383, 355, 411, 410), (407, 411, 355, 354), (354, 355, 383, 382), (384, 359, 360, 356), (358, 386, 360, 359), (356, 360, 386, 385), (357, 358, 359, 384), (385, 386, 358, 357), (361, 389, 364, 387), (388, 390, 364, 389), (387, 364, 390, 362), (363, 388, 389, 361), (362, 390, 388, 363), (365, 395, 396, 391), (394, 366, 396, 395), (391, 396, 366, 392), (393, 394, 395, 365), (392, 366, 394, 393), (367, 371, 372, 368), (370, 373, 372, 371), (368, 372, 373, 397), (369, 370, 371, 367), (397, 373, 370, 369), (398, 376, 377, 374), (375, 378, 377, 376), (374, 377, 378, 399), (400, 375, 376, 398), (399, 378, 375, 400), (401, 405, 380, 402), (404, 381, 380, 405), (402, 380, 381, 379), (379, 381, 404, 403), (382, 383, 410, 406), (403, 404, 405, 401), (406, 407, 411, 410), (163, 424, 423, 164), (195, 196, 439, 438), (196, 2, 437, 439), (194, 195, 438, 436), (430, 434, 0, 190), (194, 436, 437, 2), (440, 441, 442, 443), (448, 449, 455, 454), (447, 444, 452, 451), (450, 451, 452, 453), (445, 446, 450, 453), (446, 447, 451, 450), (444, 445, 453, 452), (442, 454, 455, 443), (449, 440, 443, 455), (441, 448, 454, 442), (446, 445, 444, 447), (441, 440, 449, 448), (459, 461, 456, 457), (464, 465, 471, 470), (463, 458, 468, 467), (466, 467, 468, 469), (460, 462, 466, 469), (462, 463, 467, 466), (458, 460, 469, 468), (456, 470, 471, 457), (465, 459, 457, 471), (461, 464, 470, 456), (462, 460, 458, 463), (461, 459, 465, 464), (472, 476, 473, 487), (479, 480, 486, 485), (478, 474, 483, 482), (481, 482, 483, 484), (475, 477, 481, 484), (477, 478, 482, 481), (474, 475, 484, 483), (473, 485, 486, 487), (480, 472, 487, 486), (476, 479, 485, 473), (477, 475, 474, 478), (476, 472, 480, 479), (490, 492, 501, 488), (495, 496, 503, 502), (494, 489, 499, 498), (497, 498, 499, 500), (491, 493, 497, 500), (493, 494, 498, 497), (489, 491, 500, 499), (501, 502, 503, 488), (496, 490, 488, 503), (492, 495, 502, 501), (493, 491, 489, 494), (492, 490, 496, 495), (504, 505, 506, 519), (511, 512, 518, 517), (510, 507, 515, 514), (513, 514, 515, 516), (508, 509, 513, 516), (509, 510, 514, 513), (507, 508, 516, 515), (506, 517, 518, 519), (512, 504, 519, 518), (505, 511, 517, 506), (509, 508, 507, 510), (505, 504, 512, 511), (520, 525, 521, 522), (528, 529, 535, 534), (527, 523, 532, 531), (530, 531, 532, 533), (524, 526, 530, 533), (526, 527, 531, 530), (523, 524, 533, 532), (521, 534, 535, 522), (529, 520, 522, 535), (525, 528, 534, 521), (526, 524, 523, 527), (525, 520, 529, 528), (539, 537, 536, 541), (544, 550, 551, 545), (543, 547, 548, 538), (546, 549, 548, 547), (540, 549, 546, 542), (542, 546, 547, 543), (538, 548, 549, 540), (536, 537, 551, 550), (545, 551, 537, 539), (541, 536, 550, 544), (542, 543, 538, 540), (541, 544, 545, 539), (553, 567, 564, 555), (558, 565, 566, 559), (557, 561, 562, 552), (560, 563, 562, 561), (554, 563, 560, 556), (556, 560, 561, 557), (552, 562, 563, 554), (564, 567, 566, 565), (559, 566, 567, 553), (555, 564, 565, 558), (556, 557, 552, 554), (555, 558, 559, 553), (568, 583, 570, 569), (575, 581, 582, 576), (574, 578, 579, 571), (577, 580, 579, 578), (572, 580, 577, 573), (573, 577, 578, 574), (571, 579, 580, 572), (570, 583, 582, 581), (576, 582, 583, 568), (569, 570, 581, 575), (573, 574, 571, 572), (569, 575, 576, 568), (586, 584, 597, 588), (591, 598, 599, 592), (590, 594, 595, 585), (593, 596, 595, 594), (587, 596, 593, 589), (589, 593, 594, 590), (585, 595, 596, 587), (597, 584, 599, 598), (592, 599, 584, 586), (588, 597, 598, 591), (589, 590, 585, 587), (588, 591, 592, 586), (600, 602, 601, 605), (608, 614, 615, 609), (607, 611, 612, 603), (610, 613, 612, 611), (604, 613, 610, 606), (606, 610, 611, 607), (603, 612, 613, 604), (601, 602, 615, 614), (609, 615, 602, 600), (605, 601, 614, 608), (606, 607, 603, 604), (605, 608, 609, 600), (617, 631, 628, 619), (622, 629, 630, 623), (621, 625, 626, 616), (624, 627, 626, 625), (618, 627, 624, 620), (620, 624, 625, 621), (616, 626, 627, 618), (628, 631, 630, 629), (623, 630, 631, 617), (619, 628, 629, 622), (620, 621, 616, 618), (619, 622, 623, 617), (632, 633, 634, 635), (640, 641, 647, 646), (639, 636, 644, 643), (642, 643, 644, 645), (637, 638, 642, 645), (638, 639, 643, 642), (636, 637, 645, 644), (634, 646, 647, 635), (641, 632, 635, 647), (633, 640, 646, 634), (638, 637, 636, 639), (633, 632, 641, 640), (651, 653, 648, 649), (656, 657, 663, 662), (655, 650, 660, 659), (658, 659, 660, 661), (652, 654, 658, 661), (654, 655, 659, 658), (650, 652, 661, 660), (648, 662, 663, 649), (657, 651, 649, 663), (653, 656, 662, 648), (654, 652, 650, 655), (653, 651, 657, 656), (664, 668, 665, 679), (671, 672, 678, 677), (670, 666, 675, 674), (673, 674, 675, 676), (667, 669, 673, 676), (669, 670, 674, 673), (666, 667, 676, 675), (665, 677, 678, 679), (672, 664, 679, 678), (668, 671, 677, 665), (669, 667, 666, 670), (668, 664, 672, 671), (682, 684, 693, 680), (687, 688, 695, 694), (686, 681, 691, 690), (689, 690, 691, 692), (683, 685, 689, 692), (685, 686, 690, 689), (681, 683, 692, 691), (693, 694, 695, 680), (688, 682, 680, 695), (684, 687, 694, 693), (685, 683, 681, 686), (684, 682, 688, 687), (696, 697, 698, 711), (703, 704, 710, 709), (702, 699, 707, 706), (705, 706, 707, 708), (700, 701, 705, 708), (701, 702, 706, 705), (699, 700, 708, 707), (698, 709, 710, 711), (704, 696, 711, 710), (697, 703, 709, 698), (701, 700, 699, 702), (697, 696, 704, 703), (712, 717, 713, 714), (720, 721, 727, 726), (719, 715, 724, 723), (722, 723, 724, 725), (716, 718, 722, 725), (718, 719, 723, 722), (715, 716, 725, 724), (713, 726, 727, 714), (721, 712, 714, 727), (717, 720, 726, 713), (718, 716, 715, 719), (717, 712, 721, 720), (731, 729, 728, 733), (736, 742, 743, 737), (735, 739, 740, 730), (738, 741, 740, 739), (732, 741, 738, 734), (734, 738, 739, 735), (730, 740, 741, 732), (728, 729, 743, 742), (737, 743, 729, 731), (733, 728, 742, 736), (734, 735, 730, 732), (733, 736, 737, 731), (745, 759, 756, 747), (750, 757, 758, 751), (749, 753, 754, 744), (752, 755, 754, 753), (746, 755, 752, 748), (748, 752, 753, 749), (744, 754, 755, 746), (756, 759, 758, 757), (751, 758, 759, 745), (747, 756, 757, 750), (748, 749, 744, 746), (747, 750, 751, 745), (760, 775, 762, 761), (767, 773, 774, 768), (766, 770, 771, 763), (769, 772, 771, 770), (764, 772, 769, 765), (765, 769, 770, 766), (763, 771, 772, 764), (762, 775, 774, 773), (768, 774, 775, 760), (761, 762, 773, 767), (765, 766, 763, 764), (761, 767, 768, 760), (778, 776, 789, 780), (783, 790, 791, 784), (782, 786, 787, 777), (785, 788, 787, 786), (779, 788, 785, 781), (781, 785, 786, 782), (777, 787, 788, 779), (789, 776, 791, 790), (784, 791, 776, 778), (780, 789, 790, 783), (781, 782, 777, 779), (780, 783, 784, 778), (792, 794, 793, 797), (800, 806, 807, 801), (799, 803, 804, 795), (802, 805, 804, 803), (796, 805, 802, 798), (798, 802, 803, 799), (795, 804, 805, 796), (793, 794, 807, 806), (801, 807, 794, 792), (797, 793, 806, 800), (798, 799, 795, 796), (797, 800, 801, 792), (809, 823, 820, 811), (814, 821, 822, 815), (813, 817, 818, 808), (816, 819, 818, 817), (810, 819, 816, 812), (812, 816, 817, 813), (808, 818, 819, 810), (820, 823, 822, 821), (815, 822, 823, 809), (811, 820, 821, 814), (812, 813, 808, 810), (811, 814, 815, 809), (824, 825, 826, 827), (834, 835, 842, 841), (833, 828, 838, 837), (836, 837, 838, 839), (830, 832, 836, 839), (832, 833, 837, 836), (828, 830, 839, 838), (840, 841, 842, 843), (835, 829, 843, 842), (831, 834, 841, 840), (832, 830, 828, 833), (831, 829, 835, 834), (844, 845, 846, 847), (854, 855, 862, 861), (853, 848, 858, 857), (856, 857, 858, 859), (850, 852, 856, 859), (852, 853, 857, 856), (848, 850, 859, 858), (860, 861, 862, 863), (855, 849, 863, 862), (851, 854, 861, 860), (852, 850, 848, 853), (851, 849, 855, 854), (864, 865, 866, 867), (874, 875, 882, 881), (873, 868, 878, 877), (876, 877, 878, 879), (870, 872, 876, 879), (872, 873, 877, 876), (868, 870, 879, 878), (880, 881, 882, 883), (875, 869, 883, 882), (871, 874, 881, 880), (872, 870, 868, 873), (871, 869, 875, 874), (884, 885, 886, 887), (894, 895, 902, 901), (893, 888, 898, 897), (896, 897, 898, 899), (890, 892, 896, 899), (892, 893, 897, 896), (888, 890, 899, 898), (900, 901, 902, 903), (895, 889, 903, 902), (891, 894, 901, 900), (892, 890, 888, 893), (891, 889, 895, 894), (904, 905, 906, 907), (914, 915, 922, 921), (913, 908, 918, 917), (916, 917, 918, 919), (910, 912, 916, 919), (912, 913, 917, 916), (908, 910, 919, 918), (920, 921, 922, 923), (915, 909, 923, 922), (911, 914, 921, 920), (912, 910, 908, 913), (911, 909, 915, 914), (924, 925, 926, 927), (934, 935, 942, 941), (933, 928, 938, 937), (936, 937, 938, 939), (930, 932, 936, 939), (932, 933, 937, 936), (928, 930, 939, 938), (940, 941, 942, 943), (935, 929, 943, 942), (931, 934, 941, 940), (932, 930, 928, 933), (931, 929, 935, 934), (944, 947, 946, 945), (954, 961, 962, 955), (953, 957, 958, 948), (956, 959, 958, 957), (950, 959, 956, 952), (952, 956, 957, 953), (948, 958, 959, 950), (960, 963, 962, 961), (955, 962, 963, 949), (951, 960, 961, 954), (952, 953, 948, 950), (951, 954, 955, 949), (964, 967, 966, 965), (974, 981, 982, 975), (973, 977, 978, 968), (976, 979, 978, 977), (970, 979, 976, 972), (972, 976, 977, 973), (968, 978, 979, 970), (980, 983, 982, 981), (975, 982, 983, 969), (971, 980, 981, 974), (972, 973, 968, 970), (971, 974, 975, 969), (984, 987, 986, 985), (994, 1001, 1002, 995), (993, 997, 998, 988), (996, 999, 998, 997), (990, 999, 996, 992), (992, 996, 997, 993), (988, 998, 999, 990), (1000, 1003, 1002, 1001), (995, 1002, 1003, 989), (991, 1000, 1001, 994), (992, 993, 988, 990), (991, 994, 995, 989), (1004, 1007, 1006, 1005), (1014, 1021, 1022, 1015), (1013, 1017, 1018, 1008), (1016, 1019, 1018, 1017), (1010, 1019, 1016, 1012), (1012, 1016, 1017, 1013), (1008, 1018, 1019, 1010), (1020, 1023, 1022, 1021), (1015, 1022, 1023, 1009), (1011, 1020, 1021, 1014), (1012, 1013, 1008, 1010), (1011, 1014, 1015, 1009), (1024, 1027, 1026, 1025), (1034, 1041, 1042, 1035), (1033, 1037, 1038, 1028), (1036, 1039, 1038, 1037), (1030, 1039, 1036, 1032), (1032, 1036, 1037, 1033), (1028, 1038, 1039, 1030), (1040, 1043, 1042, 1041), (1035, 1042, 1043, 1029), (1031, 1040, 1041, 1034), (1032, 1033, 1028, 1030), (1031, 1034, 1035, 1029), (1044, 1047, 1046, 1045), (1054, 1061, 1062, 1055), (1053, 1057, 1058, 1048), (1056, 1059, 1058, 1057), (1050, 1059, 1056, 1052), (1052, 1056, 1057, 1053), (1048, 1058, 1059, 1050), (1060, 1063, 1062, 1061), (1055, 1062, 1063, 1049), (1051, 1060, 1061, 1054), (1052, 1053, 1048, 1050), (1051, 1054, 1055, 1049), (1064, 1065, 1066, 1067), (1074, 1075, 1082, 1081), (1073, 1068, 1078, 1077), (1076, 1077, 1078, 1079), (1070, 1072, 1076, 1079), (1072, 1073, 1077, 1076), (1068, 1070, 1079, 1078), (1080, 1081, 1082, 1083), (1075, 1069, 1083, 1082), (1071, 1074, 1081, 1080), (1072, 1070, 1068, 1073), (1071, 1069, 1075, 1074), (1084, 1085, 1086, 1087), (1094, 1095, 1102, 1101), (1093, 1088, 1098, 1097), (1096, 1097, 1098, 1099), (1090, 1092, 1096, 1099), (1092, 1093, 1097, 1096), (1088, 1090, 1099, 1098), (1100, 1101, 1102, 1103), (1095, 1089, 1103, 1102), (1091, 1094, 1101, 1100), (1092, 1090, 1088, 1093), (1091, 1089, 1095, 1094), (1104, 1105, 1106, 1107), (1114, 1115, 1122, 1121), (1113, 1108, 1118, 1117), (1116, 1117, 1118, 1119), (1110, 1112, 1116, 1119), (1112, 1113, 1117, 1116), (1108, 1110, 1119, 1118), (1120, 1121, 1122, 1123), (1115, 1109, 1123, 1122), (1111, 1114, 1121, 1120), (1112, 1110, 1108, 1113), (1111, 1109, 1115, 1114), (1124, 1125, 1126, 1127), (1134, 1135, 1142, 1141), (1133, 1128, 1138, 1137), (1136, 1137, 1138, 1139), (1130, 1132, 1136, 1139), (1132, 1133, 1137, 1136), (1128, 1130, 1139, 1138), (1140, 1141, 1142, 1143), (1135, 1129, 1143, 1142), (1131, 1134, 1141, 1140), (1132, 1130, 1128, 1133), (1131, 1129, 1135, 1134), (1144, 1145, 1146, 1147), (1154, 1155, 1162, 1161), (1153, 1148, 1158, 1157), (1156, 1157, 1158, 1159), (1150, 1152, 1156, 1159), (1152, 1153, 1157, 1156), (1148, 1150, 1159, 1158), (1160, 1161, 1162, 1163), (1155, 1149, 1163, 1162), (1151, 1154, 1161, 1160), (1152, 1150, 1148, 1153), (1151, 1149, 1155, 1154), (1164, 1165, 1166, 1167), (1174, 1175, 1182, 1181), (1173, 1168, 1178, 1177), (1176, 1177, 1178, 1179), (1170, 1172, 1176, 1179), (1172, 1173, 1177, 1176), (1168, 1170, 1179, 1178), (1180, 1181, 1182, 1183), (1175, 1169, 1183, 1182), (1171, 1174, 1181, 1180), (1172, 1170, 1168, 1173), (1171, 1169, 1175, 1174), (1184, 1187, 1186, 1185), (1194, 1201, 1202, 1195), (1193, 1197, 1198, 1188), (1196, 1199, 1198, 1197), (1190, 1199, 1196, 1192), (1192, 1196, 1197, 1193), (1188, 1198, 1199, 1190), (1200, 1203, 1202, 1201), (1195, 1202, 1203, 1189), (1191, 1200, 1201, 1194), (1192, 1193, 1188, 1190), (1191, 1194, 1195, 1189), (1204, 1207, 1206, 1205), (1214, 1221, 1222, 1215), (1213, 1217, 1218, 1208), (1216, 1219, 1218, 1217), (1210, 1219, 1216, 1212), (1212, 1216, 1217, 1213), (1208, 1218, 1219, 1210), (1220, 1223, 1222, 1221), (1215, 1222, 1223, 1209), (1211, 1220, 1221, 1214), (1212, 1213, 1208, 1210), (1211, 1214, 1215, 1209), (1224, 1227, 1226, 1225), (1234, 1241, 1242, 1235), (1233, 1237, 1238, 1228), (1236, 1239, 1238, 1237), (1230, 1239, 1236, 1232), (1232, 1236, 1237, 1233), (1228, 1238, 1239, 1230), (1240, 1243, 1242, 1241), (1235, 1242, 1243, 1229), (1231, 1240, 1241, 1234), (1232, 1233, 1228, 1230), (1231, 1234, 1235, 1229), (1244, 1247, 1246, 1245), (1254, 1261, 1262, 1255), (1253, 1257, 1258, 1248), (1256, 1259, 1258, 1257), (1250, 1259, 1256, 1252), (1252, 1256, 1257, 1253), (1248, 1258, 1259, 1250), (1260, 1263, 1262, 1261), (1255, 1262, 1263, 1249), (1251, 1260, 1261, 1254), (1252, 1253, 1248, 1250), (1251, 1254, 1255, 1249), (1264, 1267, 1266, 1265), (1274, 1281, 1282, 1275), (1273, 1277, 1278, 1268), (1276, 1279, 1278, 1277), (1270, 1279, 1276, 1272), (1272, 1276, 1277, 1273), (1268, 1278, 1279, 1270), (1280, 1283, 1282, 1281), (1275, 1282, 1283, 1269), (1271, 1280, 1281, 1274), (1272, 1273, 1268, 1270), (1271, 1274, 1275, 1269), (1284, 1287, 1286, 1285), (1294, 1301, 1302, 1295), (1293, 1297, 1298, 1288), (1296, 1299, 1298, 1297), (1290, 1299, 1296, 1292), (1292, 1296, 1297, 1293), (1288, 1298, 1299, 1290), (1300, 1303, 1302, 1301), (1295, 1302, 1303, 1289), (1291, 1300, 1301, 1294), (1292, 1293, 1288, 1290), (1291, 1294, 1295, 1289)])
me_cube_001.polygons.foreach_set('material_index', [2, 2, 2, 2, 2, 2, 2, 2, 2, 2, 2, 2, 2, 2, 2, 2, 2, 2, 2, 2, 2, 2, 2, 2, 2, 2, 2, 2, 2, 2, 2, 2, 2, 2, 2, 2, 2, 2, 2, 2, 2, 2, 2, 2, 2, 2, 2, 2, 2, 2, 2, 2, 2, 2, 2, 2, 2, 2, 2, 2, 2, 2, 2, 2, 2, 2, 2, 2, 2, 2, 2, 2, 2, 2, 2, 2, 2, 2, 2, 2, 2, 2, 2, 2, 2, 2, 2, 2, 2, 2, 2, 2, 2, 2, 2, 2, 2, 2, 2, 2, 2, 2, 2, 2, 2, 2, 2, 2, 2, 2, 2, 2, 2, 2, 2, 2, 2, 2, 2, 2, 2, 2, 2, 2, 2, 2, 2, 2, 2, 2, 2, 2, 2, 2, 2, 2, 2, 2, 2, 2, 2, 2, 2, 2, 2, 2, 2, 2, 2, 2, 2, 2, 2, 2, 2, 2, 2, 2, 2, 2, 2, 2, 2, 2, 2, 2, 2, 2, 2, 2, 2, 2, 2, 2, 2, 2, 2, 2, 2, 2, 2, 2, 2, 2, 2, 2, 2, 2, 2, 2, 2, 2, 2, 2, 2, 2, 2, 2, 2, 2, 2, 2, 2, 2, 2, 2, 2, 2, 2, 2, 2, 2, 2, 2, 2, 2, 2, 2, 2, 2, 2, 2, 2, 2, 2, 2, 2, 2, 2, 2, 2, 2, 2, 2, 2, 2, 2, 2, 2, 2, 2, 2, 2, 2, 2, 2, 2, 2, 2, 2, 2, 2, 2, 2, 2, 2, 2, 2, 2, 2, 2, 2, 2, 2, 2, 2, 2, 2, 2, 2, 2, 2, 2, 2, 2, 2, 2, 2, 2, 2, 2, 2, 2, 2, 2, 2, 2, 2, 2, 2, 2, 2, 2, 2, 2, 2, 2, 2, 2, 2, 2, 2, 2, 2, 2, 2, 2, 2, 2, 2, 2, 2, 2, 2, 2, 2, 2, 2, 2, 2, 2, 2, 2, 2, 2, 2, 2, 2, 2, 2, 2, 2, 2, 2, 2, 2, 2, 2, 2, 2, 2, 2, 2, 2, 2, 2, 2, 2, 2, 2, 2, 2, 2, 2, 2, 2, 2, 2, 2, 2, 2, 2, 2, 2, 2, 2, 2, 2, 2, 2, 2, 2, 2, 2, 2, 2, 2, 2, 2, 2, 2, 2, 2, 2, 2, 2, 2, 2, 2, 2, 2, 2, 2, 2, 2, 2, 2, 2, 2, 2, 2, 2, 2, 2, 2, 2, 2, 2, 2, 2, 2, 2, 2, 2, 2, 2, 2, 2, 2, 2, 2, 2, 2, 2, 2, 2, 2, 2, 2, 2, 2, 2, 2, 2, 2, 2, 2, 2, 2, 2, 2, 2, 2, 2, 2, 2, 2, 2, 2, 2, 2, 2, 2, 2, 2, 2, 2, 2, 2, 2, 2, 2, 2, 2, 2, 2, 2, 2, 2, 2, 2, 2, 2, 2, 2, 2, 2, 2, 2, 2, 2, 2, 2, 2, 2, 2, 2, 2, 2, 2, 2, 2, 2, 2, 2, 2, 2, 2, 2, 2, 2, 2, 2, 2, 2, 2, 2, 2, 2, 2, 2, 2, 2, 2, 2, 2, 2, 2, 2, 2, 2, 2, 2, 2, 2, 2, 2, 2, 2, 2, 2, 2, 2, 2, 2, 2, 2, 2, 2, 2, 2, 2, 2, 2, 2, 2, 2, 2, 2, 2, 2, 2, 2, 2, 2, 2, 2, 2, 2, 2, 2, 2, 2, 2, 2, 2, 2, 2, 2, 2, 2, 2, 2, 2, 2, 2, 2, 2, 2, 2, 2, 2, 2, 2, 2, 2, 2, 2, 2, 2, 2, 2, 2, 2, 2, 2, 2, 2, 2, 2, 2, 2, 2, 2, 2, 2, 2, 2, 2, 2, 2, 2, 2, 2, 2, 2, 2, 2, 2, 2, 2, 2, 2, 2, 2, 2, 2, 2, 2, 2, 2, 2, 2, 2, 2, 2, 2, 2, 2, 2, 2, 2, 2, 2, 2, 2, 2, 2, 2, 2, 2, 2, 2, 2, 2, 2, 2, 2, 2, 2, 2, 2, 2, 2, 2, 2, 2, 2, 2, 2, 2, 2, 2, 2, 2, 2, 2, 2, 2, 2, 2, 2, 2, 2, 2, 2, 2, 2, 2, 2, 2, 2, 2, 2, 2, 2, 2, 2, 2, 2, 2, 2, 2, 2, 2, 2, 2, 2, 2, 2, 2, 2, 2, 2, 2, 2, 2, 2, 2, 2, 2, 2, 2, 2, 2, 2, 2, 2, 2, 2, 2, 2, 2, 2, 2, 2, 2, 2, 2, 2, 2, 2, 2, 2, 2, 2, 2, 2, 2, 2, 2, 2, 2, 2, 2, 2, 2, 2, 2, 2, 2, 2, 2, 2, 2, 2, 2, 2, 2, 2, 2, 2, 2, 2, 2, 2, 2, 2, 2, 2, 2, 2, 2, 2, 2, 2, 2, 2, 2, 2, 2, 2, 2, 2, 2, 2, 2, 2, 2, 2, 2, 2, 2, 2, 2, 2, 2, 2, 2, 2, 2, 2, 2, 2, 2, 2, 2, 2, 2, 2, 2, 2, 2, 2, 2, 2, 2, 2, 2, 2, 2, 2, 2, 2, 2, 2, 2, 2, 2, 2, 2, 2, 2, 2, 2, 2, 2, 2, 2, 2, 2, 2, 2, 2, 2, 2, 2, 2, 2, 2, 2])
me_cube_001.materials.append(mat_wood_1)
me_cube_001.materials.append(mat_dark_wood)
me_cube_001.materials.append(mat_white_wood)
me_cube_001.use_remesh_preserve_volume = False
me_cube_001.use_remesh_preserve_attributes = False
me_cube_001.use_mirror_vertex_groups = False
me_cube_001.update()
me_cube = bpy.data.meshes.new('Cube')
me_cube.from_pydata([(1.039, 13.0, -1.0), (0.8701, 13.0, -1.0), (1.039, 13.0, 3.0), (0.8701, 13.0, 3.0), (1.039, 13.0, 3.5), (0.8701, 13.0, 3.5), (1.139, 13.0, 3.0), (1.139, 13.0, 3.5), (1.039, 13.1, -1.0), (0.8701, 13.1, -1.0), (1.039, 13.1, 3.0), (0.8701, 13.1, 3.0), (1.039, 13.1, 3.5), (0.8701, 13.1, 3.5), (1.139, 13.1, 3.5), (1.139, 13.1, 3.0), (-23.13, 13.0, -1.0), (-23.13, 13.0, 3.0), (-23.13, 13.0, 3.5), (-23.13, 13.1, -1.0), (-23.13, 13.1, 3.0), (-23.13, 13.1, 3.5), (1.039, 13.2, 3.0), (0.8701, 13.2, 3.0), (1.039, 13.2, 3.5), (0.8701, 13.2, 3.5), (1.139, 13.2, 3.5), (1.139, 13.2, 3.0), (-23.13, 13.2, 3.0), (-23.13, 13.2, 3.5), (1.039, 0.0, -1.0), (0.8701, 0.0, -1.0), (1.039, -4.768e-07, 3.0), (0.8701, 4.768e-07, 3.0), (1.039, -4.768e-07, 3.5), (0.8701, 4.768e-07, 3.5), (1.139, -4.768e-07, 3.0), (1.139, -4.768e-07, 3.5), (-23.23, 13.0, -1.0), (-23.23, 13.0, 3.0), (-23.23, 13.0, 3.5), (-23.23, 13.1, -1.0), (-23.23, 13.1, 3.0), (-23.23, 13.2, 3.5), (-23.23, 13.2, 3.0), (-23.13, 0.0, -1.0), (-23.13, 0.0, 3.0), (-23.13, 0.0, 3.5), (-23.23, 0.0, -1.0), (-23.23, 0.0, 3.0), (-23.23, 0.0, 3.5), (-23.33, 13.0, 3.5), (-23.33, 13.0, 3.0), (-23.33, 13.2, 3.5), (-23.33, 13.2, 3.0), (-23.33, 0.0, 3.5), (-23.33, 0.0, 3.0), (0.8701, 0.4066, -1.0), (0.8701, 0.4066, 3.0), (0.8701, 0.4066, 3.5), (1.039, 0.4066, -1.0), (1.039, 0.4066, 3.0), (1.039, 0.4066, 3.5), (1.139, 0.4066, 3.0), (1.139, 0.4066, 3.5), (1.039, 0.0, -3.0), (1.039, 13.0, -0.8), (0.8701, 13.0, -0.8), (1.039, 13.1, -0.8), (0.8701, 13.1, -0.8), (-23.13, 13.0, -0.8), (-23.13, 13.1, -0.8), (0.8701, 0.0, -0.8), (1.039, 0.0, -0.8), (-23.23, 13.0, -0.8), (-23.23, 13.1, -0.8), (-23.13, 0.0, -0.8), (-23.23, 0.0, -0.8), (1.039, 0.4066, -0.8), (0.8701, 0.4066, -0.8), (1.139, 13.0, -1.0), (1.139, 13.1, -1.0), (1.139, 0.4066, -1.0), (1.139, 0.0, -1.0), (1.139, 0.0, -0.8), (1.139, 0.4066, -0.8), (1.139, 13.0, -0.8), (1.139, 13.1, -0.8), (1.039, 13.2, -1.0), (0.8701, 13.2, -1.0), (-23.13, 13.2, -1.0), (-23.23, 13.2, -1.0), (1.039, 13.2, -0.8), (0.8701, 13.2, -0.8), (-23.13, 13.2, -0.8), (-23.23, 13.2, -0.8), (1.139, 13.2, -1.0), (1.139, 13.2, -0.8), (-23.33, 13.1, -1.0), (-23.33, 13.0, -1.0), (-23.33, 0.0, -1.0), (-23.33, 13.0, -0.8), (-23.33, 13.1, -0.8), (-23.33, 0.0, -0.8), (-23.33, 13.2, -1.0), (-23.33, 13.2, -0.8), (1.039, 0.0, -1.0), (0.8701, 0.0, -1.0), (0.8701, 0.4066, -1.0), (1.039, 0.4066, -1.0), (1.039, 0.4066, -3.0), (0.8701, 0.0, -3.0), (0.8701, 0.4066, -3.0), (1.039, 13.1, 7.5), (1.039, 13.0, 7.5), (0.8701, 13.0, 7.5), (0.8701, 0.4066, 7.5), (0.8701, 13.1, 7.5), (-23.13, 13.1, 7.5), (-23.13, 13.0, 7.5), (1.039, 0.4066, 7.5), (1.039, 0.0, 7.5), (0.8701, 0.0, 7.5), (-23.23, 13.0, 7.5), (-23.23, 0.0, 7.5), (-23.13, 0.0, 7.5), (-23.23, 13.1, 3.5), (-23.13, 13.1, 7.5), (-23.13, 13.0, 7.5), (-23.23, 13.0, 7.5), (-23.23, 13.1, 7.5)], [(18, 29)], [(79, 58, 3, 67), (13, 21, 118, 117), (73, 30, 83, 84), (4, 7, 14, 12), (63, 6, 7, 64), (32, 36, 37, 34, 35, 33), (61, 2, 6, 63), (81, 8, 88, 96), (11, 20, 28, 23), (14, 15, 27, 26), (7, 6, 15, 14), (34, 62, 120, 121), (6, 2, 10, 15), (0, 1, 9, 8), (15, 10, 22, 27), (29, 43, 126, 21), (17, 20, 42, 39), (67, 3, 17, 70), (9, 1, 16, 19), (8, 9, 89, 88), (3, 5, 18, 17), (22, 23, 25, 24), (22, 24, 26, 27), (25, 23, 28, 29), (10, 11, 23, 22), (21, 13, 25, 29), (74, 39, 42, 75), (12, 14, 26, 24), (13, 12, 24, 25), (62, 34, 37, 64), (18, 40, 123, 119), (78, 61, 32, 73), (58, 33, 35, 59), (49, 50, 55, 56), (44, 39, 52, 54), (28, 17, 39, 44), (19, 16, 38, 41), (9, 19, 90, 89), (17, 18, 47, 46), (29, 28, 44, 43), (46, 47, 50, 49), (76, 46, 49, 77), (38, 16, 45, 48), (70, 17, 46, 76), (5, 59, 116, 115), (41, 38, 99, 98), (52, 51, 53, 54), (51, 52, 56, 55), (50, 40, 51, 55), (40, 126, 43, 53, 51), (43, 44, 54, 53), (39, 49, 56, 52), (0, 60, 57, 1), (3, 58, 59, 5), (66, 2, 61, 78), (40, 50, 124, 123), (4, 62, 64, 7), (32, 61, 63, 36), (36, 63, 64, 37), (72, 33, 58, 79), (31, 72, 79, 57), (0, 8, 81, 80), (39, 74, 77, 49), (16, 70, 76, 45), (45, 76, 77, 48), (20, 71, 75, 42), (78, 73, 84, 85), (33, 72, 73, 32), (48, 77, 103, 100), (11, 69, 71, 20), (1, 67, 70, 16), (10, 68, 69, 11), (2, 66, 68, 10), (57, 79, 67, 1), (86, 80, 81, 87), (80, 86, 85, 82), (82, 85, 84, 83), (60, 0, 80, 82), (68, 66, 86, 87), (66, 78, 85, 86), (87, 81, 96, 97), (92, 88, 89, 93), (93, 89, 90, 94), (94, 90, 91, 95), (88, 92, 97, 96), (19, 41, 91, 90), (69, 68, 92, 93), (75, 71, 94, 95), (68, 87, 97, 92), (74, 75, 102, 101), (71, 69, 93, 94), (101, 99, 100, 103), (99, 101, 102, 98), (98, 102, 105, 104), (38, 48, 100, 99), (77, 74, 101, 103), (75, 95, 105, 102), (95, 91, 104, 105), (91, 41, 98, 104), (82, 83, 30, 60), (57, 60, 106, 107), (115, 114, 113, 117), (115, 117, 118, 119), (120, 116, 122, 121), (119, 123, 124, 125), (114, 115, 116, 120), (18, 5, 115, 119), (59, 35, 122, 116), (50, 47, 125, 124), (47, 18, 119, 125), (12, 13, 117, 113), (62, 4, 114, 120), (4, 12, 113, 114), (21, 18, 119, 118), (35, 34, 121, 122), (21, 126, 130, 127), (127, 130, 129, 128), (18, 21, 127, 128), (126, 40, 129, 130), (40, 18, 128, 129)])
me_cube.polygons.foreach_set('material_index', [0, 0, 1, 1, 1, 1, 1, 1, 1, 1, 1, 0, 1, 0, 1, 1, 0, 0, 0, 1, 1, 1, 1, 1, 1, 1, 0, 1, 1, 1, 0, 0, 1, 1, 0, 0, 0, 1, 1, 1, 1, 0, 0, 0, 0, 1, 1, 1, 1, 1, 1, 0, 0, 1, 0, 0, 1, 1, 1, 0, 1, 1, 0, 1, 1, 0, 1, 0, 1, 0, 1, 0, 0, 1, 1, 1, 1, 1, 1, 1, 1, 1, 1, 1, 1, 1, 1, 1, 1, 1, 1, 1, 1, 1, 1, 1, 1, 1, 1, 1, 0, 0, 0, 0, 0, 0, 0, 0, 1, 0, 0, 0, 1, 0, 1, 0, 0, 0, 0, 0])
me_cube.materials.append(mat_wood_1)
me_cube.materials.append(mat_dark_wood)
me_cube.materials.append(mat_white_wood)
me_cube.use_remesh_preserve_volume = False
me_cube.use_remesh_preserve_attributes = False
me_cube.use_mirror_vertex_groups = False
me_cube.update()

# ---- objects
ob_underhouse = bpy.data.objects.new('Underhouse', me_cube_001)
ob_walls = bpy.data.objects.new('Walls', me_cube)

# ---- transforms, parenting, visibility, modifiers, constraints
ob_underhouse.location = (-4.163, 0.006736, 1.011)
ob_underhouse.lock_rotations_4d = False
ob_underhouse.empty_display_type = 'ARROWS'
ob_underhouse.lineart.crease_threshold = 0.0
ob_walls.location = (6.951, 0.0, 2.998)
ob_walls.lock_rotations_4d = False
ob_walls.empty_display_type = 'ARROWS'
ob_walls.lineart.crease_threshold = 0.0
_m = ob_walls.modifiers.new('Mirror', 'MIRROR')
_m.use_axis = (False, True, False)
_m.use_clip = True

# ---- collection membership
col_collection_1.objects.link(ob_underhouse)
col_collection_1.objects.link(ob_walls)

# ---- scene / render settings (as saved in the file)
scene.frame_start = 1; scene.frame_end = 250; scene.frame_set(1)
scene.render.engine = 'BLENDER_EEVEE_NEXT'
scene.render.resolution_percentage = 50
scene.render.dither_intensity = 0.0
scene.cycles.use_denoising = False
scene.cycles.samples = 128
scene.cycles.sampling_pattern = 'TABULATED_SOBOL'
scene.cycles.use_adaptive_sampling = False
scene.cycles.use_light_tree = False
scene.cycles.blur_glossy = 0.0
scene.cycles.sample_clamp_indirect = 0.0
scene.view_settings.view_transform = 'Standard'
bpy.context.view_layer.update()

# ---- added for rendering (the .blend has no active camera and no usable light): camera, sun
cam_auto = bpy.data.cameras.new('AutoCamera')
cam_auto.lens = 50.0
cam_auto.sensor_width = 36.0
cam_auto.clip_end = 1000.0
ob_auto_camera = bpy.data.objects.new('AutoCamera', cam_auto)
scene.collection.objects.link(ob_auto_camera)
ob_auto_camera.location = (30.548, -41.6306, 33.0017)
ob_auto_camera.rotation_euler = (1.09748, -7.21219e-08, 0.694738)
scene.camera = ob_auto_camera
light_auto_sun = bpy.data.lights.new('AutoSun', 'SUN')
light_auto_sun.energy = 3.0
light_auto_sun.angle = 0.0523599
ob_auto_sun = bpy.data.objects.new('AutoSun', light_auto_sun)
scene.collection.objects.link(ob_auto_sun)
ob_auto_sun.rotation_euler = (0.872665, 0.174533, 0.523599)
bpy.context.view_layer.update()
